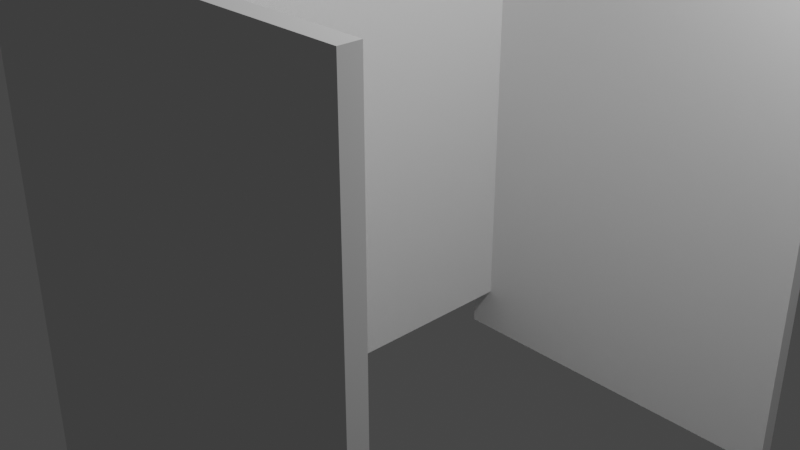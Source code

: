 # Source: Cubicle.blend  (saved by Blender 3.4.6; exported with 4.5.12 LTS)
import bpy
from mathutils import Matrix  # noqa: F401  (used for matrix-valued properties, if any)

bpy.ops.wm.read_factory_settings(use_empty=True)
scene = bpy.context.scene
scene.name = 'Scene'

# ---- collections
col_collection = bpy.data.collections.new('Collection'); scene.collection.children.link(col_collection)

# ---- world
world_world = bpy.data.worlds.new('World'); scene.world = world_world
world_world.use_nodes = True; world_world.node_tree.nodes.clear()
_N = world_world.node_tree.nodes; _L = world_world.node_tree.links
n0 = _N.new('ShaderNodeOutputWorld'); n0.name = 'World Output'; n0.location = (300, 300)
n1 = _N.new('ShaderNodeBackground'); n1.name = 'Background'; n1.location = (10, 300)
n1.inputs[0].default_value = (0.05088, 0.05088, 0.05088, 1.0)
_L.new(n1.outputs[0], n0.inputs[0])
n0.is_active_output = True
world_world.color = (0.05088, 0.05088, 0.05088)
world_world.use_sun_shadow = False
world_world.sun_shadow_jitter_overblur = 0.0

# ---- cameras
cam_camera = bpy.data.cameras.new('Camera')
cam_camera.clip_end = 100.0
cam_camera.ortho_scale = 7.314

# ---- lights
light_light = bpy.data.lights.new('Light', 'POINT')
light_light.transmission_factor = 0.0
light_light.energy = 1000.0
light_light.shadow_soft_size = 0.1
light_light.shadow_maximum_resolution = 0.006
light_light.use_absolute_resolution = True

# ---- meshes
me_cube_001 = bpy.data.meshes.new('Cube.001')
me_cube_001.from_pydata([(-1.605, 3.139, -3.122), (-1.605, 3.139, 3.122), (-1.605, 2.944, -3.122), (-1.605, 2.944, 3.122), (2.833, 3.139, -3.122), (2.833, 3.139, 3.122), (2.833, 2.944, -3.122), (2.833, 2.944, 3.122)], [], [(0, 1, 3, 2), (2, 3, 7, 6), (6, 7, 5, 4), (4, 5, 1, 0), (2, 6, 4, 0), (7, 3, 1, 5)])
_uv = me_cube_001.uv_layers.new(name='UVMap')
_uv.uv.foreach_set('vector', [0.375, 0.0, 0.625, 0.0, 0.625, 0.25, 0.375, 0.25, 0.375, 0.25, 0.625, 0.25, 0.625, 0.5, 0.375, 0.5, 0.375, 0.5, 0.625, 0.5, 0.625, 0.75, 0.375, 0.75, 0.375, 0.75, 0.625, 0.75, 0.625, 1.0, 0.375, 1.0, 0.125, 0.5, 0.375, 0.5, 0.375, 0.75, 0.125, 0.75, 0.625, 0.5, 0.875, 0.5, 0.875, 0.75, 0.625, 0.75])
me_cube_001.update()
me_cube_003 = bpy.data.meshes.new('Cube.003')
me_cube_003.from_pydata([(-1.0, -1.0, -1.0), (-1.0, -1.0, 1.0), (-1.0, 1.0, -1.0), (-1.0, 1.0, 1.0), (1.0, -1.0, -1.0), (1.0, -1.0, 1.0), (1.0, 1.0, -1.0), (1.0, 1.0, 1.0)], [], [(0, 1, 3, 2), (2, 3, 7, 6), (6, 7, 5, 4), (4, 5, 1, 0), (2, 6, 4, 0), (7, 3, 1, 5)])
_uv = me_cube_003.uv_layers.new(name='UVMap')
_uv.uv.foreach_set('vector', [0.375, 0.0, 0.625, 0.0, 0.625, 0.25, 0.375, 0.25, 0.375, 0.25, 0.625, 0.25, 0.625, 0.5, 0.375, 0.5, 0.375, 0.5, 0.625, 0.5, 0.625, 0.75, 0.375, 0.75, 0.375, 0.75, 0.625, 0.75, 0.625, 1.0, 0.375, 1.0, 0.125, 0.5, 0.375, 0.5, 0.375, 0.75, 0.125, 0.75, 0.625, 0.5, 0.875, 0.5, 0.875, 0.75, 0.625, 0.75])
me_cube_003.update()

# ---- objects
ob_light = bpy.data.objects.new('Light', light_light)
ob_camera = bpy.data.objects.new('Camera', cam_camera)
ob_cubicle_wall = bpy.data.objects.new('Cubicle Wall', me_cube_001)
ob_cubicle_front = bpy.data.objects.new('Cubicle Front', me_cube_003)

# ---- transforms, parenting, visibility, modifiers, constraints
ob_light.location = (4.076, 1.005, 5.904)
ob_light.rotation_euler = (0.6503, 0.05522, 1.866)
ob_light.lock_rotations_4d = False
ob_light.empty_display_type = 'ARROWS'
ob_light.color = (0.0, 0.0, 0.0, 0.0)
ob_light.lineart.crease_threshold = 0.0
ob_camera.location = (7.359, -6.926, 4.958)
ob_camera.rotation_euler = (1.109, 0.0, 0.8149)
ob_camera.lock_rotations_4d = False
ob_camera.empty_display_type = 'ARROWS'
ob_camera.color = (0.0, 0.0, 0.0, 0.0)
ob_camera.display_type = 'WIRE'
ob_camera.lineart.crease_threshold = 0.0
ob_cubicle_wall.location = (0.0, 0.0, 0.0)
_m = ob_cubicle_wall.modifiers.new('Mirror', 'MIRROR')
_m.use_axis = (False, True, False)
ob_cubicle_front.location = (-1.448, 0.0, 0.2466)
ob_cubicle_front.scale = (-0.1261, 3.068, 2.808)

# ---- collection membership
col_collection.objects.link(ob_light)
col_collection.objects.link(ob_camera)
col_collection.objects.link(ob_cubicle_wall)
col_collection.objects.link(ob_cubicle_front)

# ---- scene / render settings (as saved in the file)
scene.camera = ob_camera
scene.frame_start = 1; scene.frame_end = 250; scene.frame_set(127)
scene.render.engine = 'BLENDER_EEVEE_NEXT'
scene.cycles.sampling_pattern = 'TABULATED_SOBOL'
scene.cycles.use_light_tree = False
scene.view_settings.view_transform = 'Filmic'
bpy.context.view_layer.update()
